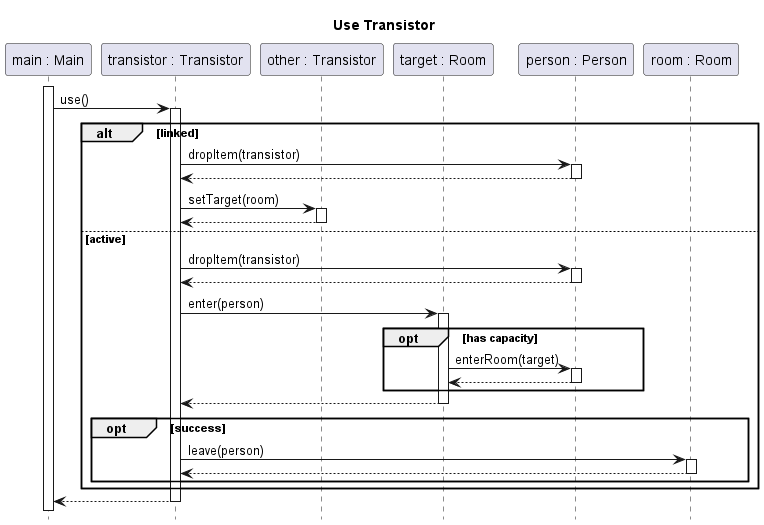

The diagram above was rendered by PlantUML. Its source (embedded in the PNG):
@startuml student-use-transistor

title Use Transistor
hide footbox
skinparam SequenceReferenceBackgroundColor white

participant "main : Main" as main
participant "transistor : Transistor" as transistor
participant "other : Transistor" as other
participant "target : Room" as target
participant "person : Person" as person
participant "room : Room" as room

autoactivate on

main++
main-> transistor : use()
	alt linked
		transistor -> person : dropItem(transistor)
		return
		transistor -> other : setTarget(room)
		return
	else active
		transistor -> person : dropItem(transistor)
		return
		transistor -> target : enter(person)
		opt has capacity
			target -> person : enterRoom(target)
			return
		end
        return
		opt success
			transistor -> room ++: leave(person)
			return
		end
	end
return
@enduml